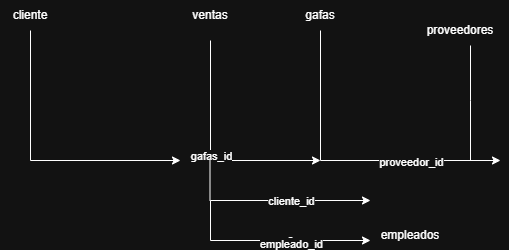

The diagram above was exported from draw.io. Its source (the exported page's mxGraphModel, read from the mxfile embedded in the PNG):
<mxGraphModel dx="1106" dy="663" grid="1" gridSize="10" guides="1" tooltips="1" connect="1" arrows="1" fold="1" page="1" pageScale="1" pageWidth="827" pageHeight="1169" math="0" shadow="0">
  <root>
    <mxCell id="0" />
    <mxCell id="1" parent="0" />
    <mxCell id="LMjjhqdIPcJiHkfhU2kC-3" value="ventas" style="text;html=1;align=center;verticalAlign=middle;whiteSpace=wrap;rounded=0;" vertex="1" parent="1">
      <mxGeometry x="330" y="160" width="60" height="30" as="geometry" />
    </mxCell>
    <mxCell id="LMjjhqdIPcJiHkfhU2kC-4" value="cliente" style="text;html=1;align=center;verticalAlign=middle;whiteSpace=wrap;rounded=0;" vertex="1" parent="1">
      <mxGeometry x="150" y="160" width="60" height="30" as="geometry" />
    </mxCell>
    <mxCell id="LMjjhqdIPcJiHkfhU2kC-5" value="" style="endArrow=classic;html=1;rounded=0;" edge="1" parent="1">
      <mxGeometry width="50" height="50" relative="1" as="geometry">
        <mxPoint x="180" y="190" as="sourcePoint" />
        <mxPoint x="330" y="320" as="targetPoint" />
        <Array as="points">
          <mxPoint x="180" y="320" />
        </Array>
      </mxGeometry>
    </mxCell>
    <mxCell id="LMjjhqdIPcJiHkfhU2kC-7" value="" style="endArrow=none;html=1;rounded=0;" edge="1" parent="1">
      <mxGeometry width="50" height="50" relative="1" as="geometry">
        <mxPoint x="470" y="320" as="sourcePoint" />
        <mxPoint x="470" y="190" as="targetPoint" />
      </mxGeometry>
    </mxCell>
    <mxCell id="LMjjhqdIPcJiHkfhU2kC-8" value="gafas" style="text;html=1;align=center;verticalAlign=middle;whiteSpace=wrap;rounded=0;" vertex="1" parent="1">
      <mxGeometry x="440" y="160" width="60" height="30" as="geometry" />
    </mxCell>
    <mxCell id="LMjjhqdIPcJiHkfhU2kC-13" value="" style="endArrow=classic;html=1;rounded=0;" edge="1" parent="1">
      <mxGeometry relative="1" as="geometry">
        <mxPoint x="360" y="200" as="sourcePoint" />
        <mxPoint x="470" y="320" as="targetPoint" />
        <Array as="points">
          <mxPoint x="360" y="320" />
        </Array>
      </mxGeometry>
    </mxCell>
    <mxCell id="LMjjhqdIPcJiHkfhU2kC-14" value="gafas_id" style="edgeLabel;resizable=0;html=1;;align=center;verticalAlign=middle;" connectable="0" vertex="1" parent="LMjjhqdIPcJiHkfhU2kC-13">
      <mxGeometry relative="1" as="geometry" />
    </mxCell>
    <mxCell id="LMjjhqdIPcJiHkfhU2kC-15" value="" style="endArrow=classic;html=1;rounded=0;" edge="1" parent="1">
      <mxGeometry relative="1" as="geometry">
        <mxPoint x="470" y="320" as="sourcePoint" />
        <mxPoint x="650" y="320" as="targetPoint" />
      </mxGeometry>
    </mxCell>
    <mxCell id="LMjjhqdIPcJiHkfhU2kC-16" value="Label" style="edgeLabel;resizable=0;html=1;;align=center;verticalAlign=middle;" connectable="0" vertex="1" parent="LMjjhqdIPcJiHkfhU2kC-15">
      <mxGeometry relative="1" as="geometry" />
    </mxCell>
    <mxCell id="LMjjhqdIPcJiHkfhU2kC-20" value="proveedor_id" style="edgeLabel;html=1;align=center;verticalAlign=middle;resizable=0;points=[];" vertex="1" connectable="0" parent="LMjjhqdIPcJiHkfhU2kC-15">
      <mxGeometry y="-1" relative="1" as="geometry">
        <mxPoint as="offset" />
      </mxGeometry>
    </mxCell>
    <mxCell id="LMjjhqdIPcJiHkfhU2kC-21" value="" style="endArrow=none;html=1;rounded=0;" edge="1" parent="1">
      <mxGeometry width="50" height="50" relative="1" as="geometry">
        <mxPoint x="620" y="320" as="sourcePoint" />
        <mxPoint x="620" y="205" as="targetPoint" />
        <Array as="points">
          <mxPoint x="620" y="260" />
        </Array>
      </mxGeometry>
    </mxCell>
    <mxCell id="LMjjhqdIPcJiHkfhU2kC-22" value="proveedores" style="text;html=1;align=center;verticalAlign=middle;whiteSpace=wrap;rounded=0;" vertex="1" parent="1">
      <mxGeometry x="580" y="175" width="60" height="30" as="geometry" />
    </mxCell>
    <mxCell id="LMjjhqdIPcJiHkfhU2kC-23" value="" style="endArrow=classic;html=1;rounded=0;" edge="1" parent="1">
      <mxGeometry relative="1" as="geometry">
        <mxPoint x="360" y="360" as="sourcePoint" />
        <mxPoint x="520" y="360" as="targetPoint" />
      </mxGeometry>
    </mxCell>
    <mxCell id="LMjjhqdIPcJiHkfhU2kC-24" value="cliente_id" style="edgeLabel;resizable=0;html=1;;align=center;verticalAlign=middle;" connectable="0" vertex="1" parent="LMjjhqdIPcJiHkfhU2kC-23">
      <mxGeometry relative="1" as="geometry" />
    </mxCell>
    <mxCell id="LMjjhqdIPcJiHkfhU2kC-26" value="" style="endArrow=none;html=1;rounded=0;" edge="1" parent="1">
      <mxGeometry width="50" height="50" relative="1" as="geometry">
        <mxPoint x="359.5" y="360" as="sourcePoint" />
        <mxPoint x="359.5" y="320" as="targetPoint" />
        <Array as="points">
          <mxPoint x="359.5" y="360" />
        </Array>
      </mxGeometry>
    </mxCell>
    <mxCell id="LMjjhqdIPcJiHkfhU2kC-27" value="" style="endArrow=classic;html=1;rounded=0;" edge="1" parent="1">
      <mxGeometry relative="1" as="geometry">
        <mxPoint x="360" y="400" as="sourcePoint" />
        <mxPoint x="520" y="400" as="targetPoint" />
      </mxGeometry>
    </mxCell>
    <mxCell id="LMjjhqdIPcJiHkfhU2kC-32" value="e" style="edgeLabel;html=1;align=center;verticalAlign=middle;resizable=0;points=[];" vertex="1" connectable="0" parent="LMjjhqdIPcJiHkfhU2kC-27">
      <mxGeometry x="-0.0125" y="2" relative="1" as="geometry">
        <mxPoint as="offset" />
      </mxGeometry>
    </mxCell>
    <mxCell id="LMjjhqdIPcJiHkfhU2kC-33" value="empleado_id" style="edgeLabel;html=1;align=center;verticalAlign=middle;resizable=0;points=[];" vertex="1" connectable="0" parent="LMjjhqdIPcJiHkfhU2kC-27">
      <mxGeometry y="-3" relative="1" as="geometry">
        <mxPoint as="offset" />
      </mxGeometry>
    </mxCell>
    <mxCell id="LMjjhqdIPcJiHkfhU2kC-31" value="" style="endArrow=none;html=1;rounded=0;" edge="1" parent="1">
      <mxGeometry width="50" height="50" relative="1" as="geometry">
        <mxPoint x="360" y="400" as="sourcePoint" />
        <mxPoint x="360" y="360" as="targetPoint" />
      </mxGeometry>
    </mxCell>
    <mxCell id="LMjjhqdIPcJiHkfhU2kC-34" value="empleados" style="text;html=1;align=center;verticalAlign=middle;whiteSpace=wrap;rounded=0;" vertex="1" parent="1">
      <mxGeometry x="530" y="380" width="60" height="30" as="geometry" />
    </mxCell>
  </root>
</mxGraphModel>